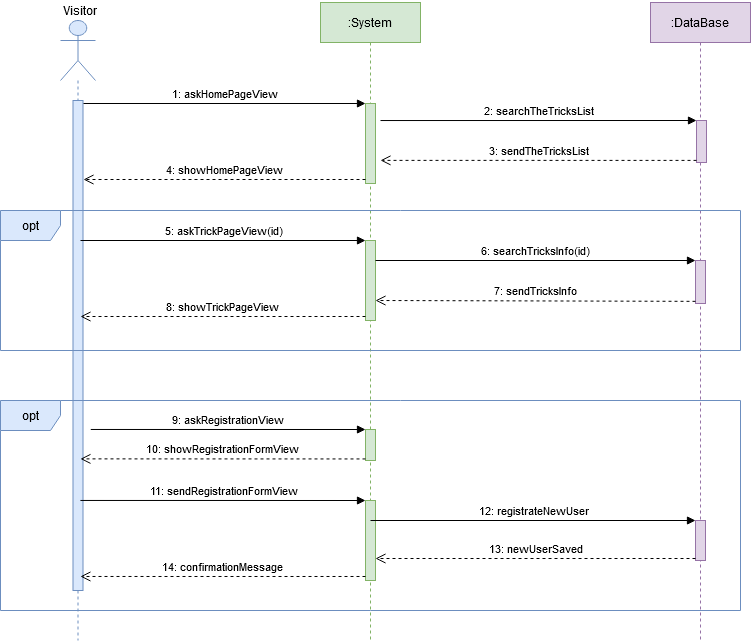

The diagram above was exported from draw.io. Its source (the exported page's mxGraphModel, read from the mxfile embedded in the PNG):
<mxGraphModel dx="1548" dy="813" grid="1" gridSize="10" guides="1" tooltips="1" connect="1" arrows="1" fold="1" page="1" pageScale="1" pageWidth="827" pageHeight="1169" math="0" shadow="0">
  <root>
    <mxCell id="0" />
    <mxCell id="1" parent="0" />
    <mxCell id="7lTY9JhupLiylFUmEVdf-2" value="" style="shape=umlLifeline;participant=umlActor;perimeter=lifelinePerimeter;whiteSpace=wrap;html=1;container=1;collapsible=0;recursiveResize=0;verticalAlign=top;spacingTop=36;labelBackgroundColor=#ffffff;outlineConnect=0;fillColor=#dae8fc;strokeColor=#6c8ebf;size=60;" parent="1" vertex="1">
      <mxGeometry x="60" y="40" width="35" height="620" as="geometry" />
    </mxCell>
    <mxCell id="Sz3dq-PPIoe95FY3NUhi-1" value="" style="html=1;points=[];perimeter=orthogonalPerimeter;fillColor=#dae8fc;strokeColor=#6c8ebf;" parent="7lTY9JhupLiylFUmEVdf-2" vertex="1">
      <mxGeometry x="12.5" y="80" width="10" height="490" as="geometry" />
    </mxCell>
    <mxCell id="7lTY9JhupLiylFUmEVdf-3" value="Visitor" style="text;html=1;strokeColor=none;fillColor=none;align=center;verticalAlign=middle;whiteSpace=wrap;rounded=0;" parent="1" vertex="1">
      <mxGeometry x="60" y="20" width="40" height="20" as="geometry" />
    </mxCell>
    <mxCell id="7lTY9JhupLiylFUmEVdf-4" value=":System" style="shape=umlLifeline;perimeter=lifelinePerimeter;whiteSpace=wrap;html=1;container=1;collapsible=0;recursiveResize=0;outlineConnect=0;fillColor=#d5e8d4;strokeColor=#82b366;" parent="1" vertex="1">
      <mxGeometry x="320" y="22" width="100" height="638" as="geometry" />
    </mxCell>
    <mxCell id="Sz3dq-PPIoe95FY3NUhi-2" value="" style="html=1;points=[];perimeter=orthogonalPerimeter;fillColor=#d5e8d4;strokeColor=#82b366;" parent="7lTY9JhupLiylFUmEVdf-4" vertex="1">
      <mxGeometry x="45" y="101" width="10" height="80" as="geometry" />
    </mxCell>
    <mxCell id="7lTY9JhupLiylFUmEVdf-5" value=":DataBase" style="shape=umlLifeline;perimeter=lifelinePerimeter;whiteSpace=wrap;html=1;container=1;collapsible=0;recursiveResize=0;outlineConnect=0;fillColor=#e1d5e7;strokeColor=#9673a6;" parent="1" vertex="1">
      <mxGeometry x="650" y="22" width="100" height="638" as="geometry" />
    </mxCell>
    <mxCell id="jBZzQStMB7CTgofGAgP0-1" value="" style="html=1;points=[];perimeter=orthogonalPerimeter;fillColor=#e1d5e7;strokeColor=#9673a6;" parent="7lTY9JhupLiylFUmEVdf-5" vertex="1">
      <mxGeometry x="46" y="118" width="10" height="42" as="geometry" />
    </mxCell>
    <mxCell id="Sz3dq-PPIoe95FY3NUhi-4" value="4: showHomePageView" style="html=1;verticalAlign=bottom;endArrow=open;dashed=1;endSize=8;exitX=0;exitY=0.95;" parent="1" source="Sz3dq-PPIoe95FY3NUhi-2" edge="1">
      <mxGeometry relative="1" as="geometry">
        <mxPoint x="83" y="199" as="targetPoint" />
      </mxGeometry>
    </mxCell>
    <mxCell id="Sz3dq-PPIoe95FY3NUhi-3" value="1: askHomePageView" style="html=1;verticalAlign=bottom;endArrow=block;entryX=0;entryY=0;" parent="1" target="Sz3dq-PPIoe95FY3NUhi-2" edge="1">
      <mxGeometry relative="1" as="geometry">
        <mxPoint x="83" y="123" as="sourcePoint" />
      </mxGeometry>
    </mxCell>
    <mxCell id="jBZzQStMB7CTgofGAgP0-3" value="3: sendTheTricksList" style="html=1;verticalAlign=bottom;endArrow=open;dashed=1;endSize=8;exitX=0;exitY=0.95;entryX=1.5;entryY=0.711;entryDx=0;entryDy=0;entryPerimeter=0;" parent="1" source="jBZzQStMB7CTgofGAgP0-1" target="Sz3dq-PPIoe95FY3NUhi-2" edge="1">
      <mxGeometry relative="1" as="geometry">
        <mxPoint x="626" y="216" as="targetPoint" />
      </mxGeometry>
    </mxCell>
    <mxCell id="jBZzQStMB7CTgofGAgP0-2" value="2: searchTheTricksList" style="html=1;verticalAlign=bottom;endArrow=block;entryX=0;entryY=0;exitX=1.5;exitY=0.213;exitDx=0;exitDy=0;exitPerimeter=0;" parent="1" source="Sz3dq-PPIoe95FY3NUhi-2" target="jBZzQStMB7CTgofGAgP0-1" edge="1">
      <mxGeometry relative="1" as="geometry">
        <mxPoint x="626" y="140" as="sourcePoint" />
      </mxGeometry>
    </mxCell>
    <mxCell id="jBZzQStMB7CTgofGAgP0-4" value="opt" style="shape=umlFrame;whiteSpace=wrap;html=1;fillColor=#dae8fc;strokeColor=#6c8ebf;" parent="1" vertex="1">
      <mxGeometry y="230" width="740" height="140" as="geometry" />
    </mxCell>
    <mxCell id="jBZzQStMB7CTgofGAgP0-5" value="" style="html=1;points=[];perimeter=orthogonalPerimeter;fillColor=#d5e8d4;strokeColor=#82b366;" parent="1" vertex="1">
      <mxGeometry x="365" y="260" width="10" height="80" as="geometry" />
    </mxCell>
    <mxCell id="jBZzQStMB7CTgofGAgP0-6" value="5: askTrickPageView(id)" style="html=1;verticalAlign=bottom;endArrow=block;entryX=0;entryY=0;" parent="1" target="jBZzQStMB7CTgofGAgP0-5" edge="1">
      <mxGeometry relative="1" as="geometry">
        <mxPoint x="80" y="260" as="sourcePoint" />
      </mxGeometry>
    </mxCell>
    <mxCell id="jBZzQStMB7CTgofGAgP0-7" value="8: showTrickPageView" style="html=1;verticalAlign=bottom;endArrow=open;dashed=1;endSize=8;exitX=0;exitY=0.95;" parent="1" source="jBZzQStMB7CTgofGAgP0-5" edge="1">
      <mxGeometry relative="1" as="geometry">
        <mxPoint x="80" y="336" as="targetPoint" />
      </mxGeometry>
    </mxCell>
    <mxCell id="jBZzQStMB7CTgofGAgP0-8" value="" style="html=1;points=[];perimeter=orthogonalPerimeter;fillColor=#e1d5e7;strokeColor=#9673a6;" parent="1" vertex="1">
      <mxGeometry x="695" y="280" width="10" height="43" as="geometry" />
    </mxCell>
    <mxCell id="jBZzQStMB7CTgofGAgP0-9" value="6: searchTricksInfo(id)" style="html=1;verticalAlign=bottom;endArrow=block;entryX=0;entryY=0;" parent="1" source="jBZzQStMB7CTgofGAgP0-5" target="jBZzQStMB7CTgofGAgP0-8" edge="1">
      <mxGeometry relative="1" as="geometry">
        <mxPoint x="625" y="280" as="sourcePoint" />
      </mxGeometry>
    </mxCell>
    <mxCell id="jBZzQStMB7CTgofGAgP0-10" value="7: sendTricksInfo" style="html=1;verticalAlign=bottom;endArrow=open;dashed=1;endSize=8;exitX=0;exitY=0.95;entryX=1;entryY=0.75;entryDx=0;entryDy=0;entryPerimeter=0;" parent="1" source="jBZzQStMB7CTgofGAgP0-8" target="jBZzQStMB7CTgofGAgP0-5" edge="1">
      <mxGeometry relative="1" as="geometry">
        <mxPoint x="625" y="356" as="targetPoint" />
      </mxGeometry>
    </mxCell>
    <mxCell id="jBZzQStMB7CTgofGAgP0-11" value="opt" style="shape=umlFrame;whiteSpace=wrap;html=1;fillColor=#dae8fc;strokeColor=#6c8ebf;" parent="1" vertex="1">
      <mxGeometry y="420" width="740" height="210" as="geometry" />
    </mxCell>
    <mxCell id="jBZzQStMB7CTgofGAgP0-12" value="" style="html=1;points=[];perimeter=orthogonalPerimeter;fillColor=#d5e8d4;strokeColor=#82b366;" parent="1" vertex="1">
      <mxGeometry x="365" y="449" width="10" height="31" as="geometry" />
    </mxCell>
    <mxCell id="jBZzQStMB7CTgofGAgP0-13" value="9: askRegistrationView" style="html=1;verticalAlign=bottom;endArrow=block;entryX=0;entryY=0;exitX=0.122;exitY=0.138;exitDx=0;exitDy=0;exitPerimeter=0;" parent="1" source="jBZzQStMB7CTgofGAgP0-11" target="jBZzQStMB7CTgofGAgP0-12" edge="1">
      <mxGeometry relative="1" as="geometry">
        <mxPoint x="295" y="449" as="sourcePoint" />
      </mxGeometry>
    </mxCell>
    <mxCell id="jBZzQStMB7CTgofGAgP0-14" value="10: showRegistrationFormView" style="html=1;verticalAlign=bottom;endArrow=open;dashed=1;endSize=8;exitX=0;exitY=0.95;entryX=0.108;entryY=0.278;entryDx=0;entryDy=0;entryPerimeter=0;" parent="1" source="jBZzQStMB7CTgofGAgP0-12" target="jBZzQStMB7CTgofGAgP0-11" edge="1">
      <mxGeometry relative="1" as="geometry">
        <mxPoint x="295" y="525" as="targetPoint" />
      </mxGeometry>
    </mxCell>
    <mxCell id="jBZzQStMB7CTgofGAgP0-15" value="" style="html=1;points=[];perimeter=orthogonalPerimeter;fillColor=#d5e8d4;strokeColor=#82b366;" parent="1" vertex="1">
      <mxGeometry x="365" y="520" width="10" height="80" as="geometry" />
    </mxCell>
    <mxCell id="jBZzQStMB7CTgofGAgP0-16" value="11: sendRegistrationFormView" style="html=1;verticalAlign=bottom;endArrow=block;entryX=0;entryY=0;exitX=0.108;exitY=0.476;exitDx=0;exitDy=0;exitPerimeter=0;" parent="1" source="jBZzQStMB7CTgofGAgP0-11" target="jBZzQStMB7CTgofGAgP0-15" edge="1">
      <mxGeometry relative="1" as="geometry">
        <mxPoint x="295" y="520" as="sourcePoint" />
      </mxGeometry>
    </mxCell>
    <mxCell id="jBZzQStMB7CTgofGAgP0-17" value="14: confirmationMessage" style="html=1;verticalAlign=bottom;endArrow=open;dashed=1;endSize=8;exitX=0;exitY=0.95;entryX=0.108;entryY=0.838;entryDx=0;entryDy=0;entryPerimeter=0;" parent="1" source="jBZzQStMB7CTgofGAgP0-15" target="jBZzQStMB7CTgofGAgP0-11" edge="1">
      <mxGeometry relative="1" as="geometry">
        <mxPoint x="295" y="596" as="targetPoint" />
      </mxGeometry>
    </mxCell>
    <mxCell id="jBZzQStMB7CTgofGAgP0-18" value="" style="html=1;points=[];perimeter=orthogonalPerimeter;fillColor=#e1d5e7;strokeColor=#9673a6;" parent="1" vertex="1">
      <mxGeometry x="695" y="540" width="10" height="40" as="geometry" />
    </mxCell>
    <mxCell id="jBZzQStMB7CTgofGAgP0-19" value="12: registrateNewUser" style="html=1;verticalAlign=bottom;endArrow=block;entryX=0;entryY=0;exitX=0.5;exitY=0.25;exitDx=0;exitDy=0;exitPerimeter=0;" parent="1" source="jBZzQStMB7CTgofGAgP0-15" target="jBZzQStMB7CTgofGAgP0-18" edge="1">
      <mxGeometry relative="1" as="geometry">
        <mxPoint x="625" y="540" as="sourcePoint" />
      </mxGeometry>
    </mxCell>
    <mxCell id="jBZzQStMB7CTgofGAgP0-20" value="13: newUserSaved" style="html=1;verticalAlign=bottom;endArrow=open;dashed=1;endSize=8;exitX=0;exitY=0.95;" parent="1" source="jBZzQStMB7CTgofGAgP0-18" target="jBZzQStMB7CTgofGAgP0-15" edge="1">
      <mxGeometry relative="1" as="geometry">
        <mxPoint x="625" y="616" as="targetPoint" />
      </mxGeometry>
    </mxCell>
  </root>
</mxGraphModel>